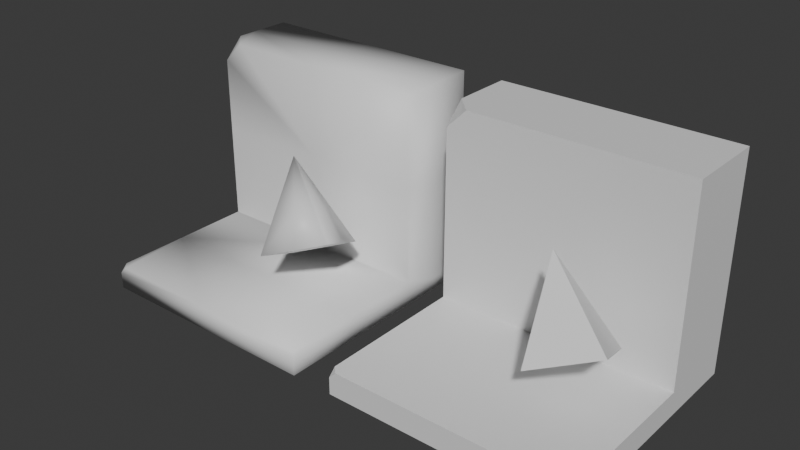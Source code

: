 # Source: raycast_dummy.blend  (saved by Blender 4.0.36; exported with 4.5.12 LTS)
import bpy
from mathutils import Matrix  # noqa: F401  (used for matrix-valued properties, if any)

bpy.ops.wm.read_factory_settings(use_empty=True)
scene = bpy.context.scene
scene.name = 'Scene'

# ---- materials (node trees are filled in below, after node groups)
mat_material = bpy.data.materials.new('Material')
mat_material.alpha_threshold = 0.0
mat_material.use_transparent_shadow = False
mat_material.roughness = 0.5
mat_material.line_color = (0.0, 0.0, 0.0, 1.0)

# ---- material node trees
mat_material.use_nodes = True; mat_material.node_tree.nodes.clear()
_N = mat_material.node_tree.nodes; _L = mat_material.node_tree.links
n0 = _N.new('ShaderNodeOutputMaterial'); n0.name = 'Material Output'; n0.location = (300, 300)
n1 = _N.new('ShaderNodeBsdfPrincipled'); n1.name = 'Principled BSDF'; n1.location = (10, 300)
n1.inputs[3].default_value = 1.45
_L.new(n1.outputs[0], n0.inputs[0])
n0.is_active_output = True

# ---- world
world_world = bpy.data.worlds.new('World'); scene.world = world_world
world_world.use_nodes = True; world_world.node_tree.nodes.clear()
_N = world_world.node_tree.nodes; _L = world_world.node_tree.links
n0 = _N.new('ShaderNodeOutputWorld'); n0.name = 'World Output'; n0.location = (300, 300)
n1 = _N.new('ShaderNodeBackground'); n1.name = 'Background'; n1.location = (10, 300)
n1.inputs[0].default_value = (0.05088, 0.05088, 0.05088, 1.0)
_L.new(n1.outputs[0], n0.inputs[0])
n0.is_active_output = True
world_world.color = (0.05088, 0.05088, 0.05088)
world_world.use_sun_shadow = False
world_world.sun_shadow_jitter_overblur = 0.0

# ---- meshes
me_cube = bpy.data.meshes.new('Cube')
me_cube.from_pydata([(-0.2474, 0.8933, -0.5843), (-0.2474, -1.107, -0.3787), (-0.2474, -1.107, -0.5843), (-2.247, 0.8933, -0.5843), (-2.247, -1.107, -0.5843), (-0.8249, -0.8385, 0.09901), (-0.979, -0.3553, -0.1274), (-0.3493, -0.6073, 0.2688), (-0.5033, -0.1241, 0.04234), (-2.247, 0.2115, -0.5843), (-0.5964, -0.4828, 0.4366), (-0.2474, 0.2115, -0.5843), (-2.247, 0.2115, -0.3787), (-0.2474, 0.8933, -0.3787), (-0.2474, 0.2115, -0.3787), (-2.247, 0.8933, 1.231), (-0.2474, 0.8933, 1.231), (-0.2474, 0.2115, 1.231), (-0.2474, -0.4476, -0.3787), (-0.9799, -0.2897, 0.6958), (-1.247, -1.107, -0.3787), (-2.247, 0.8933, -0.4815), (-0.6903, -0.1882, 0.2986), (-0.8863, -0.6237, 0.3332), (-0.9802, -0.3291, 0.1951), (-0.7347, -0.2366, -0.04026), (-0.5807, -0.7198, 0.1862), (-0.2474, -1.107, -0.4815), (-2.247, -1.107, -0.4815), (-0.7374, -0.5513, 0.3863), (-0.8313, -0.2568, 0.2483), (-0.8993, -0.6052, -0.01031), (-0.4236, -0.374, 0.1595), (-0.2474, 0.8933, -0.4815), (-1.247, 0.8933, -0.5843), (-0.6417, -0.3406, 0.37), (-0.9316, -0.4815, 0.2665), (-2.247, -0.4476, -0.5843), (-0.6551, -0.4865, 0.07687), (-1.247, -1.107, -0.5843), (-2.247, 0.5524, -0.3787), (-0.2474, 0.5524, -0.5843), (-2.247, 0.2115, -0.4815), (-1.247, 0.2115, -0.5843), (-0.2474, 0.2115, -0.4815), (-0.2474, -0.4476, -0.5843), (-2.247, -0.4476, -0.3787), (-2.247, 0.5524, -0.5843), (-1.247, 0.8933, -0.3787), (-1.247, 0.2115, -0.3787), (-0.2474, 0.5524, -0.3787), (-2.247, 0.8933, -0.3787), (-2.247, 0.5524, 1.231), (-1.247, 0.8933, 1.231), (-1.247, 0.2115, 1.231), (-0.2474, 0.5524, 1.231), (-2.247, 0.2115, 0.4262), (-2.247, 0.8933, 0.4262), (-0.2474, 0.8933, 0.4262), (-0.2474, 0.2115, 0.4262), (-1.247, 0.2115, 0.4262), (-1.247, 0.8933, 0.4262), (-0.2474, 0.5524, 0.4262), (-1.247, 0.5524, 1.231), (-2.247, 0.5524, 0.4262), (-2.247, -0.4476, -0.4815), (-0.2474, 0.5524, -0.4815), (-1.247, 0.5524, -0.5843), (-1.247, 0.8933, -0.4815), (-0.2474, -0.4476, -0.4815), (-1.247, -0.4476, -0.5843), (-2.247, 0.5524, -0.4815), (-1.247, -1.107, -0.4815), (-1.247, -0.4476, -0.3787), (-2.247, -1.107, -0.4407), (-2.185, -1.107, -0.3787), (-2.247, -1.045, -0.3787), (-2.075, 0.2115, 1.231), (-2.247, 0.3834, 1.231), (-2.247, 0.2115, 1.059), (2.111, 0.8933, -0.5843), (2.111, -1.107, -0.3787), (2.111, -1.107, -0.5843), (0.1108, 0.8933, -0.5843), (0.1108, -1.107, -0.5843), (1.533, -0.8385, 0.09901), (1.379, -0.3553, -0.1274), (2.009, -0.6073, 0.2688), (1.855, -0.1241, 0.04234), (0.1108, 0.2115, -0.5843), (1.762, -0.4828, 0.4366), (2.111, 0.2115, -0.5843), (0.1108, 0.2115, -0.3787), (2.111, 0.8933, -0.3787), (2.111, 0.2115, -0.3787), (0.1108, 0.8933, 1.231), (2.111, 0.8933, 1.231), (2.111, 0.2115, 1.231), (2.111, -0.4476, -0.3787), (1.378, -0.2897, 0.6958), (1.111, -1.107, -0.3787), (0.1108, 0.8933, -0.4815), (1.668, -0.1882, 0.2986), (1.472, -0.6237, 0.3332), (1.378, -0.3291, 0.1951), (1.624, -0.2366, -0.04026), (1.778, -0.7198, 0.1862), (2.111, -1.107, -0.4815), (0.1108, -1.107, -0.4815), (1.621, -0.5513, 0.3863), (1.527, -0.2568, 0.2483), (1.459, -0.6052, -0.01031), (1.935, -0.374, 0.1595), (2.111, 0.8933, -0.4815), (1.111, 0.8933, -0.5843), (1.717, -0.3406, 0.37), (1.427, -0.4815, 0.2665), (0.1108, -0.4476, -0.5843), (1.703, -0.4865, 0.07687), (1.111, -1.107, -0.5843), (0.1108, 0.5524, -0.3787), (2.111, 0.5524, -0.5843), (0.1108, 0.2115, -0.4815), (1.111, 0.2115, -0.5843), (2.111, 0.2115, -0.4815), (2.111, -0.4476, -0.5843), (0.1108, -0.4476, -0.3787), (0.1108, 0.5524, -0.5843), (1.111, 0.8933, -0.3787), (1.111, 0.2115, -0.3787), (2.111, 0.5524, -0.3787), (0.1108, 0.8933, -0.3787), (0.1108, 0.5524, 1.231), (1.111, 0.8933, 1.231), (1.111, 0.2115, 1.231), (2.111, 0.5524, 1.231), (0.1108, 0.2115, 0.4262), (0.1108, 0.8933, 0.4262), (2.111, 0.8933, 0.4262), (2.111, 0.2115, 0.4262), (1.111, 0.2115, 0.4262), (1.111, 0.8933, 0.4262), (2.111, 0.5524, 0.4262), (1.111, 0.5524, 1.231), (0.1108, 0.5524, 0.4262), (0.1108, -0.4476, -0.4815), (2.111, 0.5524, -0.4815), (1.111, 0.5524, -0.5843), (1.111, 0.8933, -0.4815), (2.111, -0.4476, -0.4815), (1.111, -0.4476, -0.5843), (0.1108, 0.5524, -0.4815), (1.111, -1.107, -0.4815), (1.111, -0.4476, -0.3787), (0.1108, -1.107, -0.4407), (0.1729, -1.107, -0.3787), (0.1108, -1.045, -0.3787), (0.2828, 0.2115, 1.231), (0.1108, 0.3834, 1.231), (0.1108, 0.2115, 1.059)], [], [(73, 46, 76, 75, 20), (71, 40, 51, 21), (70, 45, 2, 39), (69, 18, 1, 27), (68, 48, 13, 33), (38, 25, 8, 32), (67, 41, 11, 43), (36, 23, 19), (30, 24, 19), (29, 10, 19), (32, 8, 22, 35), (66, 50, 14, 44), (65, 46, 12, 42), (63, 52, 78, 77, 54), (62, 58, 16, 55), (61, 57, 15, 53), (60, 59, 17, 54), (13, 48, 61, 58), (35, 22, 19), (26, 7, 10, 29), (25, 6, 24, 30), (31, 5, 23, 36), (8, 25, 30, 22), (5, 26, 29, 23), (58, 61, 53, 16), (23, 29, 19), (22, 30, 19), (31, 6, 25, 38), (5, 31, 38, 26), (49, 14, 59, 60), (6, 31, 36, 24), (10, 35, 19), (12, 49, 60, 56), (7, 32, 35, 10), (24, 36, 19), (26, 38, 32, 7), (64, 56, 79, 78, 52), (48, 51, 57, 61), (59, 62, 55, 17), (14, 50, 62, 59), (50, 13, 58, 62), (55, 63, 54, 17), (16, 53, 63, 55), (53, 15, 52, 63), (57, 64, 52, 15), (51, 40, 64, 57), (40, 12, 56, 64), (37, 65, 42, 9), (4, 28, 65, 37), (72, 20, 75, 74, 28), (41, 66, 44, 11), (0, 33, 66, 41), (33, 13, 50, 66), (47, 67, 43, 9), (3, 34, 67, 47), (34, 0, 41, 67), (34, 68, 33, 0), (3, 21, 68, 34), (21, 51, 48, 68), (45, 69, 27, 2), (11, 44, 69, 45), (44, 14, 18, 69), (37, 70, 39, 4), (9, 43, 70, 37), (43, 11, 45, 70), (47, 71, 21, 3), (9, 42, 71, 47), (42, 12, 40, 71), (39, 72, 28, 4), (2, 27, 72, 39), (27, 1, 20, 72), (18, 73, 20, 1), (14, 49, 73, 18), (49, 12, 46, 73), (74, 75, 76), (28, 74, 76, 46, 65), (77, 78, 79), (56, 60, 54, 77, 79), (153, 126, 156, 155, 100), (151, 120, 131, 101), (150, 125, 82, 119), (149, 98, 81, 107), (148, 128, 93, 113), (118, 105, 88, 112), (147, 121, 91, 123), (116, 103, 99), (110, 104, 99), (109, 90, 99), (112, 88, 102, 115), (146, 130, 94, 124), (145, 126, 92, 122), (143, 132, 158, 157, 134), (142, 138, 96, 135), (141, 137, 95, 133), (140, 139, 97, 134), (93, 128, 141, 138), (115, 102, 99), (106, 87, 90, 109), (105, 86, 104, 110), (111, 85, 103, 116), (88, 105, 110, 102), (85, 106, 109, 103), (138, 141, 133, 96), (103, 109, 99), (102, 110, 99), (111, 86, 105, 118), (85, 111, 118, 106), (129, 94, 139, 140), (86, 111, 116, 104), (90, 115, 99), (92, 129, 140, 136), (87, 112, 115, 90), (104, 116, 99), (106, 118, 112, 87), (144, 136, 159, 158, 132), (128, 131, 137, 141), (139, 142, 135, 97), (94, 130, 142, 139), (130, 93, 138, 142), (135, 143, 134, 97), (96, 133, 143, 135), (133, 95, 132, 143), (137, 144, 132, 95), (131, 120, 144, 137), (120, 92, 136, 144), (117, 145, 122, 89), (84, 108, 145, 117), (152, 100, 155, 154, 108), (121, 146, 124, 91), (80, 113, 146, 121), (113, 93, 130, 146), (127, 147, 123, 89), (83, 114, 147, 127), (114, 80, 121, 147), (114, 148, 113, 80), (83, 101, 148, 114), (101, 131, 128, 148), (125, 149, 107, 82), (91, 124, 149, 125), (124, 94, 98, 149), (117, 150, 119, 84), (89, 123, 150, 117), (123, 91, 125, 150), (127, 151, 101, 83), (89, 122, 151, 127), (122, 92, 120, 151), (119, 152, 108, 84), (82, 107, 152, 119), (107, 81, 100, 152), (98, 153, 100, 81), (94, 129, 153, 98), (129, 92, 126, 153), (154, 155, 156), (108, 154, 156, 126, 145), (157, 158, 159), (136, 140, 134, 157, 159)])
me_cube.polygons.foreach_set('use_smooth', [1, 1, 1, 1, 1, 1, 1, 1, 1, 1, 1, 1, 1, 1, 1, 1, 1, 1, 1, 1, 1, 1, 1, 1, 1, 1, 1, 1, 1, 1, 1, 1, 1, 1, 1, 1, 1, 1, 1, 1, 1, 1, 1, 1, 1, 1, 1, 1, 1, 1, 1, 1, 1, 1, 1, 1, 1, 1, 1, 1, 1, 1, 1, 1, 1, 1, 1, 1, 1, 1, 1, 1, 1, 1, 1, 1, 1, 1, 0, 0, 0, 0, 0, 0, 0, 0, 0, 0, 0, 0, 0, 0, 0, 0, 0, 0, 0, 0, 0, 0, 0, 0, 0, 0, 0, 0, 0, 0, 0, 0, 0, 0, 0, 0, 0, 0, 0, 0, 0, 0, 0, 0, 0, 0, 0, 0, 0, 0, 0, 0, 0, 0, 0, 0, 0, 0, 0, 0, 0, 0, 0, 0, 0, 0, 0, 0, 0, 0, 0, 0, 0, 0, 0, 0, 0, 0])
_k = set([(80, 113), (80, 114), (80, 121), (81, 98), (81, 100), (81, 107), (82, 107), (82, 119), (82, 125), (83, 101), (83, 114), (83, 127), (84, 108), (84, 117), (84, 119), (85, 103), (85, 106), (85, 111), (86, 104), (86, 105), (86, 111), (87, 90), (87, 106), (87, 112), (88, 102), (88, 105), (88, 112), (89, 117), (89, 122), (89, 123), (89, 127), (90, 99), (90, 109), (90, 115), (91, 121), (91, 123), (91, 124), (91, 125), (92, 120), (92, 122), (92, 126), (92, 129), (92, 136), (93, 113), (93, 128), (93, 130), (93, 138), (94, 98), (94, 124), (94, 129), (94, 130), (94, 139), (95, 132), (95, 133), (95, 137), (96, 133), (96, 135), (96, 138), (97, 134), (97, 135), (97, 139), (98, 149), (98, 153), (99, 102), (99, 103), (99, 104), (99, 109), (99, 110), (99, 115), (99, 116), (100, 152), (100, 153), (100, 155), (101, 131), (101, 148), (101, 151), (102, 110), (102, 115), (103, 109), (103, 116), (104, 110), (104, 116), (105, 110), (105, 118), (106, 109), (106, 118), (107, 149), (107, 152), (108, 145), (108, 152), (108, 154), (111, 116), (111, 118), (112, 115), (112, 118), (113, 146), (113, 148), (114, 147), (114, 148), (117, 145), (117, 150), (119, 150), (119, 152), (120, 131), (120, 144), (120, 151), (121, 146), (121, 147), (122, 145), (122, 151), (123, 147), (123, 150), (124, 146), (124, 149), (125, 149), (125, 150), (126, 145), (126, 153), (126, 156), (127, 147), (127, 151), (128, 131), (128, 141), (128, 148), (129, 140), (129, 153), (130, 142), (130, 146), (131, 137), (132, 143), (132, 144), (132, 158), (133, 141), (133, 143), (134, 140), (134, 143), (134, 157), (135, 142), (135, 143), (136, 140), (136, 144), (136, 159), (137, 141), (137, 144), (138, 141), (138, 142), (139, 140), (139, 142), (154, 155), (154, 156), (155, 156), (157, 158), (157, 159), (158, 159)])
me_cube.attributes.new('sharp_edge', 'BOOLEAN', 'EDGE').data.foreach_set('value', [ (min(e.vertices), max(e.vertices)) in _k for e in me_cube.edges])
_uv = me_cube.uv_layers.new(name='UVMap')
_uv.uv.foreach_set('vector', [0.75, 0.6676, 0.875, 0.6676, 0.875, 0.7422, 0.8672, 0.75, 0.75, 0.75, 0.5, 0.2074, 0.625, 0.2074, 0.625, 0.25, 0.5, 0.25, 0.25, 0.6676, 0.375, 0.6676, 0.375, 0.75, 0.25, 0.75, 0.5, 0.6676, 0.625, 0.6676, 0.625, 0.75, 0.5, 0.75, 0.5, 0.375, 0.625, 0.375, 0.625, 0.5, 0.5, 0.5, 0.7534, 0.6207, 0.7534, 0.75, 0.875, 0.75, 0.875, 0.6207, 0.25, 0.5426, 0.375, 0.5426, 0.375, 0.5852, 0.25, 0.5852, 0.625, 0.6712, 0.625, 0.5976, 0.625, 0.731, 0.8009, 0.75, 0.7226, 0.75, 0.8571, 0.75, 0.7032, 0.5, 0.7774, 0.5, 0.6439, 0.5, 0.875, 0.6207, 0.875, 0.75, 0.875, 0.6524, 0.875, 0.5736, 0.5, 0.5426, 0.625, 0.5426, 0.625, 0.5852, 0.5, 0.5852, 0.5, 0.08238, 0.625, 0.08238, 0.625, 0.1648, 0.5, 0.1648, 0.75, 0.5426, 0.875, 0.5426, 0.875, 0.5637, 0.8535, 0.5852, 0.75, 0.5852, 0.625, 0.5426, 0.625, 0.5, 0.625, 0.5, 0.625, 0.5426, 0.625, 0.375, 0.625, 0.25, 0.625, 0.25, 0.625, 0.375, 0.75, 0.5852, 0.625, 0.5852, 0.625, 0.5852, 0.75, 0.5852, 0.625, 0.5, 0.625, 0.375, 0.625, 0.375, 0.625, 0.5, 0.875, 0.5736, 0.875, 0.6524, 0.875, 0.5177, 0.7534, 0.5, 0.875, 0.5, 0.7774, 0.5, 0.7032, 0.5, 0.7534, 0.75, 0.625, 0.75, 0.7226, 0.75, 0.8009, 0.75, 0.625, 0.6207, 0.625, 0.5, 0.625, 0.5976, 0.625, 0.6712, 0.875, 0.75, 0.7534, 0.75, 0.8009, 0.75, 0.875, 0.75, 0.625, 0.5, 0.7534, 0.5, 0.7032, 0.5, 0.625, 0.5, 0.625, 0.5, 0.625, 0.375, 0.625, 0.375, 0.625, 0.5, 0.625, 0.5, 0.7032, 0.5, 0.625, 0.5, 0.875, 0.75, 0.8009, 0.75, 0.875, 0.75, 0.625, 0.6207, 0.625, 0.75, 0.7534, 0.75, 0.7534, 0.6207, 0.625, 0.5, 0.625, 0.6207, 0.7534, 0.6207, 0.7534, 0.5, 0.75, 0.5852, 0.625, 0.5852, 0.625, 0.5852, 0.75, 0.5852, 0.625, 0.75, 0.625, 0.6207, 0.625, 0.6712, 0.625, 0.75, 0.875, 0.5, 0.875, 0.5736, 0.875, 0.5, 0.875, 0.5852, 0.75, 0.5852, 0.75, 0.5852, 0.875, 0.5852, 0.875, 0.5, 0.875, 0.6207, 0.875, 0.5736, 0.875, 0.5, 0.625, 0.75, 0.625, 0.6712, 0.625, 0.75, 0.7534, 0.5, 0.7534, 0.6207, 0.875, 0.6207, 0.875, 0.5, 0.625, 0.2074, 0.625, 0.1648, 0.625, 0.1648, 0.625, 0.1863, 0.625, 0.2074, 0.625, 0.375, 0.625, 0.25, 0.625, 0.25, 0.625, 0.375, 0.625, 0.5852, 0.625, 0.5426, 0.625, 0.5426, 0.625, 0.5852, 0.625, 0.5852, 0.625, 0.5426, 0.625, 0.5426, 0.625, 0.5852, 0.625, 0.5426, 0.625, 0.5, 0.625, 0.5, 0.625, 0.5426, 0.625, 0.5426, 0.75, 0.5426, 0.75, 0.5852, 0.625, 0.5852, 0.625, 0.5, 0.75, 0.5, 0.75, 0.5426, 0.625, 0.5426, 0.75, 0.5, 0.875, 0.5, 0.875, 0.5426, 0.75, 0.5426, 0.625, 0.25, 0.625, 0.2074, 0.625, 0.2074, 0.625, 0.25, 0.625, 0.25, 0.625, 0.2074, 0.625, 0.2074, 0.625, 0.25, 0.625, 0.2074, 0.625, 0.1648, 0.625, 0.1648, 0.625, 0.2074, 0.375, 0.08238, 0.5, 0.08238, 0.5, 0.1648, 0.375, 0.1648, 0.375, 0.0, 0.5, 0.0, 0.5, 0.08238, 0.375, 0.08238, 0.5, 0.875, 0.625, 0.875, 0.625, 0.9922, 0.5495, 1.0, 0.5, 1.0, 0.375, 0.5426, 0.5, 0.5426, 0.5, 0.5852, 0.375, 0.5852, 0.375, 0.5, 0.5, 0.5, 0.5, 0.5426, 0.375, 0.5426, 0.5, 0.5, 0.625, 0.5, 0.625, 0.5426, 0.5, 0.5426, 0.125, 0.5426, 0.25, 0.5426, 0.25, 0.5852, 0.125, 0.5852, 0.125, 0.5, 0.25, 0.5, 0.25, 0.5426, 0.125, 0.5426, 0.25, 0.5, 0.375, 0.5, 0.375, 0.5426, 0.25, 0.5426, 0.375, 0.375, 0.5, 0.375, 0.5, 0.5, 0.375, 0.5, 0.375, 0.25, 0.5, 0.25, 0.5, 0.375, 0.375, 0.375, 0.5, 0.25, 0.625, 0.25, 0.625, 0.375, 0.5, 0.375, 0.375, 0.6676, 0.5, 0.6676, 0.5, 0.75, 0.375, 0.75, 0.375, 0.5852, 0.5, 0.5852, 0.5, 0.6676, 0.375, 0.6676, 0.5, 0.5852, 0.625, 0.5852, 0.625, 0.6676, 0.5, 0.6676, 0.125, 0.6676, 0.25, 0.6676, 0.25, 0.75, 0.125, 0.75, 0.125, 0.5852, 0.25, 0.5852, 0.25, 0.6676, 0.125, 0.6676, 0.25, 0.5852, 0.375, 0.5852, 0.375, 0.6676, 0.25, 0.6676, 0.375, 0.2074, 0.5, 0.2074, 0.5, 0.25, 0.375, 0.25, 0.375, 0.1648, 0.5, 0.1648, 0.5, 0.2074, 0.375, 0.2074, 0.5, 0.1648, 0.625, 0.1648, 0.625, 0.2074, 0.5, 0.2074, 0.375, 0.875, 0.5, 0.875, 0.5, 1.0, 0.375, 1.0, 0.375, 0.75, 0.5, 0.75, 0.5, 0.875, 0.375, 0.875, 0.5, 0.75, 0.625, 0.75, 0.625, 0.875, 0.5, 0.875, 0.625, 0.6676, 0.75, 0.6676, 0.75, 0.75, 0.625, 0.75, 0.625, 0.5852, 0.75, 0.5852, 0.75, 0.6676, 0.625, 0.6676, 0.75, 0.5852, 0.875, 0.5852, 0.875, 0.6676, 0.75, 0.6676, 0.5495, 0.0, 0.625, 0.9922, 0.875, 0.7422, 0.5, 0.0, 0.5495, 0.0, 0.625, 0.007762, 0.625, 0.08238, 0.5, 0.08238, 0.8535, 0.5852, 0.875, 0.5637, 0.625, 0.1648, 0.875, 0.5852, 0.75, 0.5852, 0.75, 0.5852, 0.8535, 0.5852, 0.875, 0.5852, 0.75, 0.6676, 0.875, 0.6676, 0.875, 0.7422, 0.8672, 0.75, 0.75, 0.75, 0.5, 0.2074, 0.625, 0.2074, 0.625, 0.25, 0.5, 0.25, 0.25, 0.6676, 0.375, 0.6676, 0.375, 0.75, 0.25, 0.75, 0.5, 0.6676, 0.625, 0.6676, 0.625, 0.75, 0.5, 0.75, 0.5, 0.375, 0.625, 0.375, 0.625, 0.5, 0.5, 0.5, 0.7534, 0.6207, 0.7534, 0.75, 0.875, 0.75, 0.875, 0.6207, 0.25, 0.5426, 0.375, 0.5426, 0.375, 0.5852, 0.25, 0.5852, 0.625, 0.6712, 0.625, 0.5976, 0.625, 0.731, 0.8009, 0.75, 0.7226, 0.75, 0.8571, 0.75, 0.7032, 0.5, 0.7774, 0.5, 0.6439, 0.5, 0.875, 0.6207, 0.875, 0.75, 0.875, 0.6524, 0.875, 0.5736, 0.5, 0.5426, 0.625, 0.5426, 0.625, 0.5852, 0.5, 0.5852, 0.5, 0.08238, 0.625, 0.08238, 0.625, 0.1648, 0.5, 0.1648, 0.75, 0.5426, 0.875, 0.5426, 0.875, 0.5637, 0.8535, 0.5852, 0.75, 0.5852, 0.625, 0.5426, 0.625, 0.5, 0.625, 0.5, 0.625, 0.5426, 0.625, 0.375, 0.625, 0.25, 0.625, 0.25, 0.625, 0.375, 0.75, 0.5852, 0.625, 0.5852, 0.625, 0.5852, 0.75, 0.5852, 0.625, 0.5, 0.625, 0.375, 0.625, 0.375, 0.625, 0.5, 0.875, 0.5736, 0.875, 0.6524, 0.875, 0.5177, 0.7534, 0.5, 0.875, 0.5, 0.7774, 0.5, 0.7032, 0.5, 0.7534, 0.75, 0.625, 0.75, 0.7226, 0.75, 0.8009, 0.75, 0.625, 0.6207, 0.625, 0.5, 0.625, 0.5976, 0.625, 0.6712, 0.875, 0.75, 0.7534, 0.75, 0.8009, 0.75, 0.875, 0.75, 0.625, 0.5, 0.7534, 0.5, 0.7032, 0.5, 0.625, 0.5, 0.625, 0.5, 0.625, 0.375, 0.625, 0.375, 0.625, 0.5, 0.625, 0.5, 0.7032, 0.5, 0.625, 0.5, 0.875, 0.75, 0.8009, 0.75, 0.875, 0.75, 0.625, 0.6207, 0.625, 0.75, 0.7534, 0.75, 0.7534, 0.6207, 0.625, 0.5, 0.625, 0.6207, 0.7534, 0.6207, 0.7534, 0.5, 0.75, 0.5852, 0.625, 0.5852, 0.625, 0.5852, 0.75, 0.5852, 0.625, 0.75, 0.625, 0.6207, 0.625, 0.6712, 0.625, 0.75, 0.875, 0.5, 0.875, 0.5736, 0.875, 0.5, 0.875, 0.5852, 0.75, 0.5852, 0.75, 0.5852, 0.875, 0.5852, 0.875, 0.5, 0.875, 0.6207, 0.875, 0.5736, 0.875, 0.5, 0.625, 0.75, 0.625, 0.6712, 0.625, 0.75, 0.7534, 0.5, 0.7534, 0.6207, 0.875, 0.6207, 0.875, 0.5, 0.625, 0.2074, 0.625, 0.1648, 0.625, 0.1648, 0.625, 0.1863, 0.625, 0.2074, 0.625, 0.375, 0.625, 0.25, 0.625, 0.25, 0.625, 0.375, 0.625, 0.5852, 0.625, 0.5426, 0.625, 0.5426, 0.625, 0.5852, 0.625, 0.5852, 0.625, 0.5426, 0.625, 0.5426, 0.625, 0.5852, 0.625, 0.5426, 0.625, 0.5, 0.625, 0.5, 0.625, 0.5426, 0.625, 0.5426, 0.75, 0.5426, 0.75, 0.5852, 0.625, 0.5852, 0.625, 0.5, 0.75, 0.5, 0.75, 0.5426, 0.625, 0.5426, 0.75, 0.5, 0.875, 0.5, 0.875, 0.5426, 0.75, 0.5426, 0.625, 0.25, 0.625, 0.2074, 0.625, 0.2074, 0.625, 0.25, 0.625, 0.25, 0.625, 0.2074, 0.625, 0.2074, 0.625, 0.25, 0.625, 0.2074, 0.625, 0.1648, 0.625, 0.1648, 0.625, 0.2074, 0.375, 0.08238, 0.5, 0.08238, 0.5, 0.1648, 0.375, 0.1648, 0.375, 0.0, 0.5, 0.0, 0.5, 0.08238, 0.375, 0.08238, 0.5, 0.875, 0.625, 0.875, 0.625, 0.9922, 0.5495, 1.0, 0.5, 1.0, 0.375, 0.5426, 0.5, 0.5426, 0.5, 0.5852, 0.375, 0.5852, 0.375, 0.5, 0.5, 0.5, 0.5, 0.5426, 0.375, 0.5426, 0.5, 0.5, 0.625, 0.5, 0.625, 0.5426, 0.5, 0.5426, 0.125, 0.5426, 0.25, 0.5426, 0.25, 0.5852, 0.125, 0.5852, 0.125, 0.5, 0.25, 0.5, 0.25, 0.5426, 0.125, 0.5426, 0.25, 0.5, 0.375, 0.5, 0.375, 0.5426, 0.25, 0.5426, 0.375, 0.375, 0.5, 0.375, 0.5, 0.5, 0.375, 0.5, 0.375, 0.25, 0.5, 0.25, 0.5, 0.375, 0.375, 0.375, 0.5, 0.25, 0.625, 0.25, 0.625, 0.375, 0.5, 0.375, 0.375, 0.6676, 0.5, 0.6676, 0.5, 0.75, 0.375, 0.75, 0.375, 0.5852, 0.5, 0.5852, 0.5, 0.6676, 0.375, 0.6676, 0.5, 0.5852, 0.625, 0.5852, 0.625, 0.6676, 0.5, 0.6676, 0.125, 0.6676, 0.25, 0.6676, 0.25, 0.75, 0.125, 0.75, 0.125, 0.5852, 0.25, 0.5852, 0.25, 0.6676, 0.125, 0.6676, 0.25, 0.5852, 0.375, 0.5852, 0.375, 0.6676, 0.25, 0.6676, 0.375, 0.2074, 0.5, 0.2074, 0.5, 0.25, 0.375, 0.25, 0.375, 0.1648, 0.5, 0.1648, 0.5, 0.2074, 0.375, 0.2074, 0.5, 0.1648, 0.625, 0.1648, 0.625, 0.2074, 0.5, 0.2074, 0.375, 0.875, 0.5, 0.875, 0.5, 1.0, 0.375, 1.0, 0.375, 0.75, 0.5, 0.75, 0.5, 0.875, 0.375, 0.875, 0.5, 0.75, 0.625, 0.75, 0.625, 0.875, 0.5, 0.875, 0.625, 0.6676, 0.75, 0.6676, 0.75, 0.75, 0.625, 0.75, 0.625, 0.5852, 0.75, 0.5852, 0.75, 0.6676, 0.625, 0.6676, 0.75, 0.5852, 0.875, 0.5852, 0.875, 0.6676, 0.75, 0.6676, 0.5495, 0.0, 0.625, 0.9922, 0.875, 0.7422, 0.5, 0.0, 0.5495, 0.0, 0.625, 0.007762, 0.625, 0.08238, 0.5, 0.08238, 0.8535, 0.5852, 0.875, 0.5637, 0.625, 0.1648, 0.875, 0.5852, 0.75, 0.5852, 0.75, 0.5852, 0.8535, 0.5852, 0.875, 0.5852])
me_cube.materials.append(mat_material)
me_cube.use_mirror_vertex_groups = False
me_cube.update()
me_cube.normals_split_custom_set([tuple(v) for v in zip(*[iter([1.463e-09, 0.0, 1.0, -0.7071, 0.0, 0.7071, -0.6845, -0.2506, 0.6846, -0.2506, -0.6846, 0.6845, 4.009e-09, -0.7071, 0.7071, -1.0, 0.0, 0.0, -1.0, 6.103e-08, 0.0, -0.7071, 0.7071, 0.0, -0.7071, 0.7071, 0.0, -4.699e-09, 0.0, -1.0, 0.7071, 0.0, -0.7071, 0.5774, -0.5774, -0.5774, 0.0, -0.7071, -0.7071, 1.0, 0.0, 0.0, 0.7071, 0.0, 0.7071, 0.5774, -0.5774, 0.5774, 0.7071, -0.7071, 0.0, 0.0, 1.0, 0.0, 0.0, 1.0, 0.0, 0.7071, 0.7071, 0.0, 0.7071, 0.7071, 0.0, 0.4356, -0.2644, -0.8604, 0.01897, 0.5662, -0.824, 0.493, 0.8321, -0.2541, 0.9523, 0.1926, -0.2367, -3.685e-09, 0.0, -1.0, 0.7071, 0.0, -0.7071, 0.7071, 0.0, -0.7071, -1.563e-08, 0.0, -1.0, -0.9555, -0.2942, 0.02201, -0.5674, -0.6747, 0.4721, -0.4349, 0.264, 0.8609, -0.4147, 0.907, -0.07315, -0.9123, 0.408, -0.034, -0.4349, 0.264, 0.8609, 0.1038, -0.7186, 0.6876, 0.4988, -0.1569, 0.8524, -0.4349, 0.264, 0.8609, 0.9523, 0.1926, -0.2367, 0.493, 0.8321, -0.2541, 0.1532, 0.9258, 0.3457, 0.6448, 0.4831, 0.5924, 1.0, 0.0, 0.0, 1.0, 6.718e-09, 0.0, 0.9045, -0.3015, 0.3015, 1.0, 0.0, 0.0, -1.0, 0.0, 0.0, -0.7071, 0.0, 0.7071, -4.33e-05, -1.0, -5.761e-05, -1.0, 0.0, 0.0, -3.365e-10, 0.0, 1.0, -0.7071, -8.118e-08, 0.7071, -0.6845, -0.2506, 0.6846, -0.2506, -0.6846, 0.6845, 1.615e-08, -0.7071, 0.7071, 1.0, 2.029e-08, 0.0, 0.7071, 0.7071, 0.0, 0.5774, 0.5774, 0.5774, 0.7071, 1.92e-08, 0.7071, 0.0, 1.0, 0.0, -0.7071, 0.7071, 0.0, -0.5774, 0.5774, 0.5774, -1.663e-08, 0.7071, 0.7071, 0.0, -1.0, 1.179e-09, 0.7071, -0.7071, 0.0, 0.5774, -0.5774, 0.5774, 1.615e-08, -0.7071, 0.7071, 0.7071, 0.7071, 0.0, 0.0, 1.0, 0.0, 0.0, 1.0, 0.0, 0.7071, 0.7071, 0.0, 0.6448, 0.4831, 0.5924, 0.1532, 0.9258, 0.3457, -0.4349, 0.264, 0.8609, 0.4755, -0.8663, -0.1527, 0.8761, -0.3699, 0.3091, 0.4988, -0.1569, 0.8524, 0.1038, -0.7186, 0.6876, 0.01897, 0.5662, -0.824, -0.6902, 0.2571, -0.6765, -0.9123, 0.408, -0.034, -0.4147, 0.907, -0.07315, -0.4578, -0.4927, -0.7401, -0.3071, -0.9449, -0.1132, -0.5674, -0.6747, 0.4721, -0.9555, -0.2942, 0.02201, 0.493, 0.8321, -0.2541, 0.01897, 0.5662, -0.824, -0.4147, 0.907, -0.07315, 0.1532, 0.9258, 0.3457, -0.3071, -0.9449, -0.1132, 0.4755, -0.8663, -0.1527, 0.1038, -0.7186, 0.6876, -0.5674, -0.6747, 0.4721, 0.7071, 0.7071, 0.0, 0.0, 1.0, 0.0, -1.663e-08, 0.7071, 0.7071, 0.5774, 0.5774, 0.5774, -0.5674, -0.6747, 0.4721, 0.1038, -0.7186, 0.6876, -0.4349, 0.264, 0.8609, 0.1532, 0.9258, 0.3457, -0.4147, 0.907, -0.07315, -0.4349, 0.264, 0.8609, -0.4578, -0.4927, -0.7401, -0.6902, 0.2571, -0.6765, 0.01897, 0.5662, -0.824, 0.4356, -0.2644, -0.8604, -0.3071, -0.9449, -0.1132, -0.4578, -0.4927, -0.7401, 0.4356, -0.2644, -0.8604, 0.4755, -0.8663, -0.1527, -3.371e-05, -1.0, -2.688e-05, 0.9045, -0.3015, 0.3015, 0.7071, -0.7071, 0.0, 0.0, -1.0, 1.179e-09, -0.6902, 0.2571, -0.6765, -0.4578, -0.4927, -0.7401, -0.9555, -0.2942, 0.02201, -0.9123, 0.408, -0.034, 0.4988, -0.1569, 0.8524, 0.6448, 0.4831, 0.5924, -0.4349, 0.264, 0.8609, -4.33e-05, -1.0, -5.761e-05, -3.371e-05, -1.0, -2.688e-05, 0.0, -1.0, 1.179e-09, 3.219e-06, -1.0, 3.392e-05, 0.8761, -0.3699, 0.3091, 0.9523, 0.1926, -0.2367, 0.6448, 0.4831, 0.5924, 0.4988, -0.1569, 0.8524, -0.9123, 0.408, -0.034, -0.9555, -0.2942, 0.02201, -0.4349, 0.264, 0.8609, 0.4755, -0.8663, -0.1527, 0.4356, -0.2644, -0.8604, 0.9523, 0.1926, -0.2367, 0.8761, -0.3699, 0.3091, -1.0, 3.626e-09, 0.0, 3.219e-06, -1.0, 3.392e-05, -0.6846, -0.6845, 0.2506, -0.6845, -0.2506, 0.6846, -0.7071, -8.118e-08, 0.7071, 0.0, 1.0, 0.0, -0.7071, 0.7071, 0.0, -0.7071, 0.7071, 0.0, 0.0, 1.0, 0.0, 0.7071, -0.7071, 0.0, 1.0, 2.029e-08, 0.0, 0.7071, 1.92e-08, 0.7071, 0.5774, -0.5774, 0.5774, 0.9045, -0.3015, 0.3015, 1.0, 6.718e-09, 0.0, 1.0, 2.029e-08, 0.0, 0.7071, -0.7071, 0.0, 1.0, 6.718e-09, 0.0, 0.7071, 0.7071, 0.0, 0.7071, 0.7071, 0.0, 1.0, 2.029e-08, 0.0, 0.7071, 1.92e-08, 0.7071, -3.365e-10, 0.0, 1.0, 1.615e-08, -0.7071, 0.7071, 0.5774, -0.5774, 0.5774, 0.5774, 0.5774, 0.5774, -1.663e-08, 0.7071, 0.7071, -3.365e-10, 0.0, 1.0, 0.7071, 1.92e-08, 0.7071, -1.663e-08, 0.7071, 0.7071, -0.5774, 0.5774, 0.5774, -0.7071, -8.118e-08, 0.7071, -3.365e-10, 0.0, 1.0, -0.7071, 0.7071, 0.0, -1.0, 3.626e-09, 0.0, -0.7071, -8.118e-08, 0.7071, -0.5774, 0.5774, 0.5774, -0.7071, 0.7071, 0.0, -1.0, 6.103e-08, 0.0, -1.0, 3.626e-09, 0.0, -0.7071, 0.7071, 0.0, -1.0, 6.103e-08, 0.0, -4.33e-05, -1.0, -5.761e-05, 3.219e-06, -1.0, 3.392e-05, -1.0, 3.626e-09, 0.0, -0.7071, 0.0, -0.7071, -1.0, 0.0, 0.0, -1.0, 0.0, 0.0, -0.7071, 0.0, -0.7071, -0.5774, -0.5774, -0.5774, -0.7071, -0.7071, -1.566e-07, -1.0, 0.0, 0.0, -0.7071, 0.0, -0.7071, 0.0, -1.0, -1.108e-07, 4.009e-09, -0.7071, 0.7071, -0.2506, -0.6846, 0.6845, -0.6846, -0.6845, 0.2506, -0.7071, -0.7071, -1.566e-07, 0.7071, 0.0, -0.7071, 1.0, 0.0, 0.0, 1.0, 0.0, 0.0, 0.7071, 0.0, -0.7071, 0.5774, 0.5774, -0.5774, 0.7071, 0.7071, 0.0, 1.0, 0.0, 0.0, 0.7071, 0.0, -0.7071, 0.7071, 0.7071, 0.0, 0.7071, 0.7071, 0.0, 1.0, 6.718e-09, 0.0, 1.0, 0.0, 0.0, -0.7071, 0.0, -0.7071, -3.685e-09, 0.0, -1.0, -1.563e-08, 0.0, -1.0, -0.7071, 0.0, -0.7071, -0.5774, 0.5774, -0.5774, 1.024e-08, 0.7071, -0.7071, -3.685e-09, 0.0, -1.0, -0.7071, 0.0, -0.7071, 1.024e-08, 0.7071, -0.7071, 0.5774, 0.5774, -0.5774, 0.7071, 0.0, -0.7071, -3.685e-09, 0.0, -1.0, 1.024e-08, 0.7071, -0.7071, 0.0, 1.0, 0.0, 0.7071, 0.7071, 0.0, 0.5774, 0.5774, -0.5774, -0.5774, 0.5774, -0.5774, -0.7071, 0.7071, 0.0, 0.0, 1.0, 0.0, 1.024e-08, 0.7071, -0.7071, -0.7071, 0.7071, 0.0, -0.7071, 0.7071, 0.0, 0.0, 1.0, 0.0, 0.0, 1.0, 0.0, 0.7071, 0.0, -0.7071, 1.0, 0.0, 0.0, 0.7071, -0.7071, 0.0, 0.5774, -0.5774, -0.5774, 0.7071, 0.0, -0.7071, 1.0, 0.0, 0.0, 1.0, 0.0, 0.0, 0.7071, 0.0, -0.7071, 1.0, 0.0, 0.0, 0.9045, -0.3015, 0.3015, 0.7071, 0.0, 0.7071, 1.0, 0.0, 0.0, -0.7071, 0.0, -0.7071, -4.699e-09, 0.0, -1.0, 0.0, -0.7071, -0.7071, -0.5774, -0.5774, -0.5774, -0.7071, 0.0, -0.7071, -1.563e-08, 0.0, -1.0, -4.699e-09, 0.0, -1.0, -0.7071, 0.0, -0.7071, -1.563e-08, 0.0, -1.0, 0.7071, 0.0, -0.7071, 0.7071, 0.0, -0.7071, -4.699e-09, 0.0, -1.0, -0.7071, 0.0, -0.7071, -1.0, 0.0, 0.0, -0.7071, 0.7071, 0.0, -0.5774, 0.5774, -0.5774, -0.7071, 0.0, -0.7071, -1.0, 0.0, 0.0, -1.0, 0.0, 0.0, -0.7071, 0.0, -0.7071, -1.0, 0.0, 0.0, -4.33e-05, -1.0, -5.761e-05, -1.0, 6.103e-08, 0.0, -1.0, 0.0, 0.0, 0.0, -0.7071, -0.7071, 0.0, -1.0, -1.108e-07, -0.7071, -0.7071, -1.566e-07, -0.5774, -0.5774, -0.5774, 0.5774, -0.5774, -0.5774, 0.7071, -0.7071, 0.0, 0.0, -1.0, -1.108e-07, 0.0, -0.7071, -0.7071, 0.7071, -0.7071, 0.0, 0.5774, -0.5774, 0.5774, 4.009e-09, -0.7071, 0.7071, 0.0, -1.0, -1.108e-07, 0.7071, 0.0, 0.7071, 1.463e-09, 0.0, 1.0, 4.009e-09, -0.7071, 0.7071, 0.5774, -0.5774, 0.5774, 0.9045, -0.3015, 0.3015, -3.371e-05, -1.0, -2.688e-05, 1.463e-09, 0.0, 1.0, 0.7071, 0.0, 0.7071, -3.371e-05, -1.0, -2.688e-05, -4.33e-05, -1.0, -5.761e-05, -0.7071, 0.0, 0.7071, 1.463e-09, 0.0, 1.0, -0.6846, -0.6845, 0.2506, -0.2506, -0.6846, 0.6845, -0.6845, -0.2506, 0.6846, -0.7071, -0.7071, -1.566e-07, -0.6846, -0.6845, 0.2506, -0.6845, -0.2506, 0.6846, -0.7071, 0.0, 0.7071, -1.0, 0.0, 0.0, -0.2506, -0.6846, 0.6845, -0.6845, -0.2506, 0.6846, -0.6846, -0.6845, 0.2506, 3.219e-06, -1.0, 3.392e-05, 0.0, -1.0, 1.179e-09, 1.615e-08, -0.7071, 0.7071, -0.2506, -0.6846, 0.6845, -0.6846, -0.6845, 0.2506, 1.134e-08, 0.0, 1.0, 1.134e-08, 0.0, 1.0, 1.134e-08, 0.0, 1.0, 1.134e-08, 0.0, 1.0, 1.134e-08, 0.0, 1.0, -1.0, 0.0, 0.0, -1.0, 0.0, 0.0, -1.0, 0.0, 0.0, -1.0, 0.0, 0.0, 0.0, 0.0, -1.0, 0.0, 0.0, -1.0, 0.0, 0.0, -1.0, 0.0, 0.0, -1.0, 1.0, 0.0, 0.0, 1.0, 0.0, 0.0, 1.0, 0.0, 0.0, 1.0, 0.0, 0.0, 0.0, 1.0, 0.0, 0.0, 1.0, 0.0, 0.0, 1.0, 0.0, 0.0, 1.0, 0.0, 0.4356, -0.2644, -0.8604, 0.4356, -0.2644, -0.8604, 0.4356, -0.2644, -0.8604, 0.4356, -0.2644, -0.8604, -4.371e-08, 0.0, -1.0, -4.371e-08, 0.0, -1.0, -4.371e-08, 0.0, -1.0, -4.371e-08, 0.0, -1.0, -0.9557, -0.2935, 0.02372, -0.9557, -0.2935, 0.02372, -0.9557, -0.2935, 0.02372, -0.4153, 0.9069, -0.07126, -0.4153, 0.9069, -0.07126, -0.4153, 0.9069, -0.07126, 0.1034, -0.7182, 0.6881, 0.1034, -0.7182, 0.6881, 0.1034, -0.7182, 0.6881, 0.6455, 0.483, 0.5917, 0.6455, 0.483, 0.5917, 0.6455, 0.483, 0.5917, 0.6455, 0.483, 0.5917, 1.0, 0.0, 0.0, 1.0, 0.0, 0.0, 1.0, 0.0, 0.0, 1.0, 0.0, 0.0, -1.0, 0.0, 0.0, -1.0, 0.0, 0.0, -1.0, 0.0, 0.0, -1.0, 0.0, 0.0, 4.569e-08, 0.0, 1.0, 4.569e-08, 0.0, 1.0, 4.569e-08, 0.0, 1.0, 4.569e-08, 0.0, 1.0, 4.569e-08, 0.0, 1.0, 1.0, 0.0, 0.0, 1.0, 0.0, 0.0, 1.0, 0.0, 0.0, 1.0, 0.0, 0.0, 0.0, 1.0, 0.0, 0.0, 1.0, 0.0, 0.0, 1.0, 0.0, 0.0, 1.0, 0.0, 0.0, -1.0, 0.0, 0.0, -1.0, 0.0, 0.0, -1.0, 0.0, 0.0, -1.0, 0.0, 0.0, 1.0, 0.0, 0.0, 1.0, 0.0, 0.0, 1.0, 0.0, 0.0, 1.0, 0.0, 0.6441, 0.4832, 0.593, 0.6441, 0.4832, 0.593, 0.6441, 0.4832, 0.593, 0.1042, -0.7191, 0.687, 0.1042, -0.7191, 0.687, 0.1042, -0.7191, 0.687, 0.1042, -0.7191, 0.687, -0.4141, 0.9071, -0.07504, -0.4141, 0.9071, -0.07504, -0.4141, 0.9071, -0.07504, -0.4141, 0.9071, -0.07504, -0.9553, -0.295, 0.02031, -0.9553, -0.295, 0.02031, -0.9553, -0.295, 0.02031, -0.9553, -0.295, 0.02031, -0.4141, 0.9071, -0.07504, -0.4141, 0.9071, -0.07504, -0.4141, 0.9071, -0.07504, -0.4141, 0.9071, -0.07504, 0.1042, -0.7191, 0.687, 0.1042, -0.7191, 0.687, 0.1042, -0.7191, 0.687, 0.1042, -0.7191, 0.687, 0.0, 1.0, 0.0, 0.0, 1.0, 0.0, 0.0, 1.0, 0.0, 0.0, 1.0, 0.0, 0.1034, -0.7182, 0.6881, 0.1034, -0.7182, 0.6881, 0.1034, -0.7182, 0.6881, -0.4153, 0.9069, -0.07126, -0.4153, 0.9069, -0.07126, -0.4153, 0.9069, -0.07126, 0.4356, -0.2644, -0.8604, 0.4356, -0.2644, -0.8604, 0.4356, -0.2644, -0.8604, 0.4356, -0.2644, -0.8604, 0.4356, -0.2644, -0.8604, 0.4356, -0.2644, -0.8604, 0.4356, -0.2644, -0.8604, 0.4356, -0.2644, -0.8604, 0.0, -1.0, 0.0, 0.0, -1.0, 0.0, 0.0, -1.0, 0.0, 0.0, -1.0, 0.0, -0.9553, -0.295, 0.02031, -0.9553, -0.295, 0.02031, -0.9553, -0.295, 0.02031, -0.9553, -0.295, 0.02031, 0.6441, 0.4832, 0.593, 0.6441, 0.4832, 0.593, 0.6441, 0.4832, 0.593, 0.0, -1.0, 0.0, 0.0, -1.0, 0.0, 0.0, -1.0, 0.0, 0.0, -1.0, 0.0, 0.6455, 0.483, 0.5917, 0.6455, 0.483, 0.5917, 0.6455, 0.483, 0.5917, 0.6455, 0.483, 0.5917, -0.9557, -0.2935, 0.02372, -0.9557, -0.2935, 0.02372, -0.9557, -0.2935, 0.02372, 0.4356, -0.2644, -0.8604, 0.4356, -0.2644, -0.8604, 0.4356, -0.2644, -0.8604, 0.4356, -0.2644, -0.8604, -1.0, 1.435e-08, 0.0, -1.0, 1.435e-08, 0.0, -1.0, 1.435e-08, 0.0, -1.0, 1.435e-08, 0.0, -1.0, 1.435e-08, 0.0, 0.0, 1.0, 0.0, 0.0, 1.0, 0.0, 0.0, 1.0, 0.0, 0.0, 1.0, 0.0, 1.0, 0.0, 0.0, 1.0, 0.0, 0.0, 1.0, 0.0, 0.0, 1.0, 0.0, 0.0, 1.0, -2.293e-07, 0.0, 1.0, -2.293e-07, 0.0, 1.0, -2.293e-07, 0.0, 1.0, -2.293e-07, 0.0, 1.0, 0.0, 0.0, 1.0, 0.0, 0.0, 1.0, 0.0, 0.0, 1.0, 0.0, 0.0, 0.0, 0.0, 1.0, 0.0, 0.0, 1.0, 0.0, 0.0, 1.0, 0.0, 0.0, 1.0, 0.0, 0.0, 1.0, 0.0, 0.0, 1.0, 0.0, 0.0, 1.0, 0.0, 0.0, 1.0, -4.703e-08, 0.0, 1.0, -4.703e-08, 0.0, 1.0, -4.703e-08, 0.0, 1.0, -4.703e-08, 0.0, 1.0, -1.0, -2.715e-08, 0.0, -1.0, -2.715e-08, 0.0, -1.0, -2.715e-08, 0.0, -1.0, -2.715e-08, 0.0, -1.0, -1.204e-08, 0.0, -1.0, -1.204e-08, 0.0, -1.0, -1.204e-08, 0.0, -1.0, -1.204e-08, 0.0, -1.0, 0.0, 0.0, -1.0, 0.0, 0.0, -1.0, 0.0, 0.0, -1.0, 0.0, 0.0, -1.0, 0.0, 0.0, -1.0, 0.0, 0.0, -1.0, 0.0, 0.0, -1.0, 0.0, 0.0, -1.0, 0.0, 0.0, -1.0, 0.0, 0.0, -1.0, 0.0, 0.0, -1.0, 0.0, 0.0, 0.0, -1.0, -2.215e-07, 0.0, -1.0, -2.215e-07, 0.0, -1.0, -2.215e-07, 0.0, -1.0, -2.215e-07, 0.0, -1.0, -2.215e-07, 1.0, 0.0, 0.0, 1.0, 0.0, 0.0, 1.0, 0.0, 0.0, 1.0, 0.0, 0.0, 1.0, 0.0, 0.0, 1.0, 0.0, 0.0, 1.0, 0.0, 0.0, 1.0, 0.0, 0.0, 1.0, 0.0, 0.0, 1.0, 0.0, 0.0, 1.0, 0.0, 0.0, 1.0, 0.0, 0.0, 0.0, 0.0, -1.0, 0.0, 0.0, -1.0, 0.0, 0.0, -1.0, 0.0, 0.0, -1.0, 0.0, 0.0, -1.0, 0.0, 0.0, -1.0, 0.0, 0.0, -1.0, 0.0, 0.0, -1.0, 2.897e-08, 0.0, -1.0, 2.897e-08, 0.0, -1.0, 2.897e-08, 0.0, -1.0, 2.897e-08, 0.0, -1.0, 0.0, 1.0, 0.0, 0.0, 1.0, 0.0, 0.0, 1.0, 0.0, 0.0, 1.0, 0.0, 0.0, 1.0, 0.0, 0.0, 1.0, 0.0, 0.0, 1.0, 0.0, 0.0, 1.0, 0.0, 0.0, 1.0, 0.0, 0.0, 1.0, 0.0, 0.0, 1.0, 0.0, 0.0, 1.0, 0.0, 1.0, 0.0, 0.0, 1.0, 0.0, 0.0, 1.0, 0.0, 0.0, 1.0, 0.0, 0.0, 1.0, 0.0, 0.0, 1.0, 0.0, 0.0, 1.0, 0.0, 0.0, 1.0, 0.0, 0.0, 1.0, 0.0, 0.0, 1.0, 0.0, 0.0, 1.0, 0.0, 0.0, 1.0, 0.0, 0.0, 0.0, 0.0, -1.0, 0.0, 0.0, -1.0, 0.0, 0.0, -1.0, 0.0, 0.0, -1.0, 0.0, 0.0, -1.0, 0.0, 0.0, -1.0, 0.0, 0.0, -1.0, 0.0, 0.0, -1.0, -1.88e-08, 0.0, -1.0, -1.88e-08, 0.0, -1.0, -1.88e-08, 0.0, -1.0, -1.88e-08, 0.0, -1.0, -1.0, 0.0, 0.0, -1.0, 0.0, 0.0, -1.0, 0.0, 0.0, -1.0, 0.0, 0.0, -1.0, 0.0, 0.0, -1.0, 0.0, 0.0, -1.0, 0.0, 0.0, -1.0, 0.0, 0.0, -1.0, 0.0, 0.0, -1.0, 0.0, 0.0, -1.0, 0.0, 0.0, -1.0, 0.0, 0.0, 0.0, -1.0, 0.0, 0.0, -1.0, 0.0, 0.0, -1.0, 0.0, 0.0, -1.0, 0.0, 0.0, -1.0, 0.0, 0.0, -1.0, 0.0, 0.0, -1.0, 0.0, 0.0, -1.0, 0.0, 0.0, -1.0, 0.0, 0.0, -1.0, 0.0, 0.0, -1.0, 0.0, 0.0, -1.0, 0.0, 0.0, 0.0, 1.0, 0.0, 0.0, 1.0, 0.0, 0.0, 1.0, 0.0, 0.0, 1.0, 0.0, 0.0, 1.0, 0.0, 0.0, 1.0, 0.0, 0.0, 1.0, 0.0, 0.0, 1.0, -5.487e-09, 0.0, 1.0, -5.487e-09, 0.0, 1.0, -5.487e-09, 0.0, 1.0, -5.487e-09, 0.0, 1.0, -0.5774, -0.5774, 0.5773, -0.5774, -0.5774, 0.5773, -0.5774, -0.5774, 0.5773, -1.0, 0.0, 0.0, -1.0, 0.0, 0.0, -1.0, 0.0, 0.0, -1.0, 0.0, 0.0, -1.0, 0.0, 0.0, -0.5773, -0.5774, 0.5774, -0.5773, -0.5774, 0.5774, -0.5773, -0.5774, 0.5774, 0.0, -1.0, 9.431e-09, 0.0, -1.0, 9.431e-09, 0.0, -1.0, 9.431e-09, 0.0, -1.0, 9.431e-09, 0.0, -1.0, 9.431e-09])] * 3)])

# ---- objects
ob_raycast_dummy = bpy.data.objects.new('Raycast_Dummy', me_cube)

# ---- transforms, parenting, visibility, modifiers, constraints
ob_raycast_dummy.location = (0.0, 0.0, 0.0)
ob_raycast_dummy.lock_rotations_4d = False
ob_raycast_dummy.empty_display_type = 'ARROWS'
ob_raycast_dummy.lineart.crease_threshold = 0.0

# ---- collection membership
scene.collection.objects.link(ob_raycast_dummy)

# ---- scene / render settings (as saved in the file)
scene.frame_start = 1; scene.frame_end = 250; scene.frame_set(1)
scene.render.engine = 'BLENDER_EEVEE_NEXT'
scene.cycles.sampling_pattern = 'TABULATED_SOBOL'
bpy.context.view_layer.update()

# ---- added for rendering (the .blend has no active camera and no usable light): camera, sun
cam_auto = bpy.data.cameras.new('AutoCamera')
cam_auto.lens = 50.0
cam_auto.sensor_width = 36.0
cam_auto.clip_end = 1000.0
ob_auto_camera = bpy.data.objects.new('AutoCamera', cam_auto)
scene.collection.objects.link(ob_auto_camera)
ob_auto_camera.location = (4.67565, -5.7994, 4.11846)
ob_auto_camera.rotation_euler = (1.09748, -7.21219e-08, 0.694738)
scene.camera = ob_auto_camera
light_auto_sun = bpy.data.lights.new('AutoSun', 'SUN')
light_auto_sun.energy = 3.0
light_auto_sun.angle = 0.0523599
ob_auto_sun = bpy.data.objects.new('AutoSun', light_auto_sun)
scene.collection.objects.link(ob_auto_sun)
ob_auto_sun.rotation_euler = (0.872665, 0.174533, 0.523599)
bpy.context.view_layer.update()
